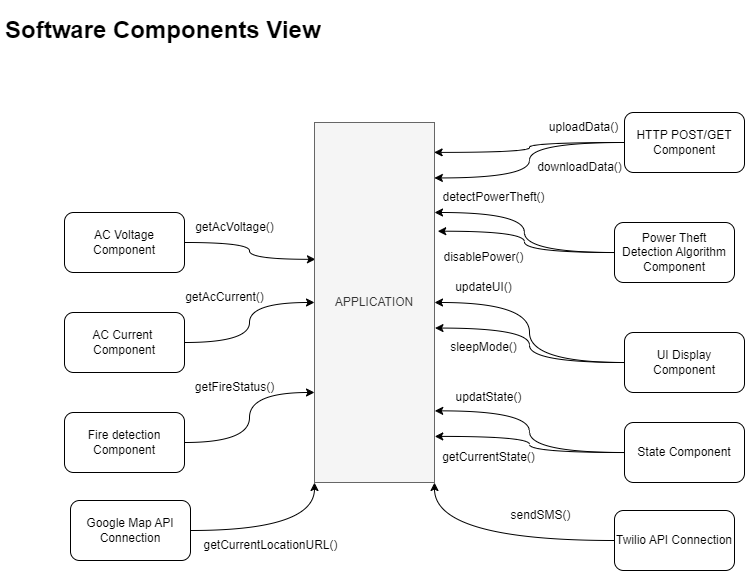

The diagram above was exported from draw.io. Its source (the exported page's mxGraphModel, read from the mxfile embedded in the PNG):
<mxGraphModel dx="1035" dy="626" grid="1" gridSize="10" guides="1" tooltips="1" connect="1" arrows="1" fold="1" page="1" pageScale="1" pageWidth="827" pageHeight="583" math="0" shadow="0">
  <root>
    <mxCell id="WIyWlLk6GJQsqaUBKTNV-0" />
    <mxCell id="WIyWlLk6GJQsqaUBKTNV-1" parent="WIyWlLk6GJQsqaUBKTNV-0" />
    <mxCell id="FX0mstTCaISoa5ZHqfID-25" style="edgeStyle=orthogonalEdgeStyle;curved=1;orthogonalLoop=1;jettySize=auto;html=1;exitX=0;exitY=0.5;exitDx=0;exitDy=0;entryX=0.997;entryY=0.083;entryDx=0;entryDy=0;entryPerimeter=0;" parent="WIyWlLk6GJQsqaUBKTNV-1" source="FX0mstTCaISoa5ZHqfID-2" target="FX0mstTCaISoa5ZHqfID-8" edge="1">
      <mxGeometry relative="1" as="geometry" />
    </mxCell>
    <mxCell id="FX0mstTCaISoa5ZHqfID-28" style="edgeStyle=orthogonalEdgeStyle;curved=1;orthogonalLoop=1;jettySize=auto;html=1;exitX=0;exitY=0.5;exitDx=0;exitDy=0;entryX=0.999;entryY=0.154;entryDx=0;entryDy=0;entryPerimeter=0;" parent="WIyWlLk6GJQsqaUBKTNV-1" source="FX0mstTCaISoa5ZHqfID-2" target="FX0mstTCaISoa5ZHqfID-8" edge="1">
      <mxGeometry relative="1" as="geometry" />
    </mxCell>
    <mxCell id="FX0mstTCaISoa5ZHqfID-2" value="HTTP POST/GET Component" style="rounded=1;whiteSpace=wrap;html=1;" parent="WIyWlLk6GJQsqaUBKTNV-1" vertex="1">
      <mxGeometry x="634" y="112" width="120" height="60" as="geometry" />
    </mxCell>
    <mxCell id="FX0mstTCaISoa5ZHqfID-11" style="edgeStyle=orthogonalEdgeStyle;curved=1;orthogonalLoop=1;jettySize=auto;html=1;exitX=1;exitY=0.5;exitDx=0;exitDy=0;entryX=0.008;entryY=0.38;entryDx=0;entryDy=0;entryPerimeter=0;" parent="WIyWlLk6GJQsqaUBKTNV-1" source="FX0mstTCaISoa5ZHqfID-3" target="FX0mstTCaISoa5ZHqfID-8" edge="1">
      <mxGeometry relative="1" as="geometry" />
    </mxCell>
    <mxCell id="FX0mstTCaISoa5ZHqfID-3" value="AC Voltage Component" style="rounded=1;whiteSpace=wrap;html=1;" parent="WIyWlLk6GJQsqaUBKTNV-1" vertex="1">
      <mxGeometry x="74" y="212" width="120" height="60" as="geometry" />
    </mxCell>
    <mxCell id="FX0mstTCaISoa5ZHqfID-14" style="edgeStyle=orthogonalEdgeStyle;curved=1;orthogonalLoop=1;jettySize=auto;html=1;exitX=1;exitY=0.5;exitDx=0;exitDy=0;" parent="WIyWlLk6GJQsqaUBKTNV-1" source="FX0mstTCaISoa5ZHqfID-4" target="FX0mstTCaISoa5ZHqfID-8" edge="1">
      <mxGeometry relative="1" as="geometry" />
    </mxCell>
    <mxCell id="FX0mstTCaISoa5ZHqfID-4" value="AC Current&amp;nbsp;&lt;br&gt;Component" style="rounded=1;whiteSpace=wrap;html=1;" parent="WIyWlLk6GJQsqaUBKTNV-1" vertex="1">
      <mxGeometry x="74" y="312" width="120" height="60" as="geometry" />
    </mxCell>
    <mxCell id="FX0mstTCaISoa5ZHqfID-30" style="edgeStyle=orthogonalEdgeStyle;curved=1;orthogonalLoop=1;jettySize=auto;html=1;exitX=0;exitY=0.5;exitDx=0;exitDy=0;entryX=1;entryY=0.25;entryDx=0;entryDy=0;" parent="WIyWlLk6GJQsqaUBKTNV-1" source="FX0mstTCaISoa5ZHqfID-5" target="FX0mstTCaISoa5ZHqfID-8" edge="1">
      <mxGeometry relative="1" as="geometry" />
    </mxCell>
    <mxCell id="FX0mstTCaISoa5ZHqfID-31" style="edgeStyle=orthogonalEdgeStyle;curved=1;orthogonalLoop=1;jettySize=auto;html=1;exitX=0;exitY=0.5;exitDx=0;exitDy=0;entryX=1.027;entryY=0.302;entryDx=0;entryDy=0;entryPerimeter=0;" parent="WIyWlLk6GJQsqaUBKTNV-1" source="FX0mstTCaISoa5ZHqfID-5" target="FX0mstTCaISoa5ZHqfID-8" edge="1">
      <mxGeometry relative="1" as="geometry" />
    </mxCell>
    <mxCell id="FX0mstTCaISoa5ZHqfID-5" value="Power Theft Detection Algorithm Component" style="rounded=1;whiteSpace=wrap;html=1;" parent="WIyWlLk6GJQsqaUBKTNV-1" vertex="1">
      <mxGeometry x="624" y="222" width="120" height="60" as="geometry" />
    </mxCell>
    <mxCell id="FX0mstTCaISoa5ZHqfID-19" style="edgeStyle=orthogonalEdgeStyle;curved=1;orthogonalLoop=1;jettySize=auto;html=1;exitX=0;exitY=0.5;exitDx=0;exitDy=0;entryX=1;entryY=0.5;entryDx=0;entryDy=0;" parent="WIyWlLk6GJQsqaUBKTNV-1" source="FX0mstTCaISoa5ZHqfID-6" target="FX0mstTCaISoa5ZHqfID-8" edge="1">
      <mxGeometry relative="1" as="geometry" />
    </mxCell>
    <mxCell id="FX0mstTCaISoa5ZHqfID-32" style="edgeStyle=orthogonalEdgeStyle;curved=1;orthogonalLoop=1;jettySize=auto;html=1;exitX=0;exitY=0.5;exitDx=0;exitDy=0;entryX=1.004;entryY=0.571;entryDx=0;entryDy=0;entryPerimeter=0;" parent="WIyWlLk6GJQsqaUBKTNV-1" source="FX0mstTCaISoa5ZHqfID-6" target="FX0mstTCaISoa5ZHqfID-8" edge="1">
      <mxGeometry relative="1" as="geometry" />
    </mxCell>
    <mxCell id="FX0mstTCaISoa5ZHqfID-6" value="UI Display Component" style="rounded=1;whiteSpace=wrap;html=1;" parent="WIyWlLk6GJQsqaUBKTNV-1" vertex="1">
      <mxGeometry x="634" y="332" width="120" height="60" as="geometry" />
    </mxCell>
    <mxCell id="FX0mstTCaISoa5ZHqfID-16" style="edgeStyle=orthogonalEdgeStyle;curved=1;orthogonalLoop=1;jettySize=auto;html=1;exitX=1;exitY=0.5;exitDx=0;exitDy=0;entryX=0;entryY=0.75;entryDx=0;entryDy=0;" parent="WIyWlLk6GJQsqaUBKTNV-1" source="FX0mstTCaISoa5ZHqfID-7" target="FX0mstTCaISoa5ZHqfID-8" edge="1">
      <mxGeometry relative="1" as="geometry" />
    </mxCell>
    <mxCell id="FX0mstTCaISoa5ZHqfID-7" value="Fire detection&lt;br&gt;Component" style="rounded=1;whiteSpace=wrap;html=1;" parent="WIyWlLk6GJQsqaUBKTNV-1" vertex="1">
      <mxGeometry x="74" y="412" width="120" height="60" as="geometry" />
    </mxCell>
    <mxCell id="FX0mstTCaISoa5ZHqfID-8" value="APPLICATION" style="rounded=0;whiteSpace=wrap;html=1;fillColor=#f5f5f5;fontColor=#333333;strokeColor=#666666;" parent="WIyWlLk6GJQsqaUBKTNV-1" vertex="1">
      <mxGeometry x="324" y="122" width="120" height="360" as="geometry" />
    </mxCell>
    <mxCell id="FX0mstTCaISoa5ZHqfID-12" value="getAcVoltage()" style="text;html=1;align=center;verticalAlign=middle;resizable=0;points=[];autosize=1;strokeColor=none;fillColor=none;" parent="WIyWlLk6GJQsqaUBKTNV-1" vertex="1">
      <mxGeometry x="194" y="212" width="100" height="30" as="geometry" />
    </mxCell>
    <mxCell id="FX0mstTCaISoa5ZHqfID-15" value="getAcCurrent()" style="text;html=1;align=center;verticalAlign=middle;resizable=0;points=[];autosize=1;strokeColor=none;fillColor=none;" parent="WIyWlLk6GJQsqaUBKTNV-1" vertex="1">
      <mxGeometry x="184" y="282" width="100" height="30" as="geometry" />
    </mxCell>
    <mxCell id="FX0mstTCaISoa5ZHqfID-33" style="edgeStyle=orthogonalEdgeStyle;curved=1;orthogonalLoop=1;jettySize=auto;html=1;exitX=0;exitY=0.5;exitDx=0;exitDy=0;entryX=1.002;entryY=0.801;entryDx=0;entryDy=0;entryPerimeter=0;" parent="WIyWlLk6GJQsqaUBKTNV-1" source="FX0mstTCaISoa5ZHqfID-17" target="FX0mstTCaISoa5ZHqfID-8" edge="1">
      <mxGeometry relative="1" as="geometry" />
    </mxCell>
    <mxCell id="FX0mstTCaISoa5ZHqfID-34" style="edgeStyle=orthogonalEdgeStyle;curved=1;orthogonalLoop=1;jettySize=auto;html=1;exitX=0;exitY=0.5;exitDx=0;exitDy=0;entryX=1.002;entryY=0.872;entryDx=0;entryDy=0;entryPerimeter=0;" parent="WIyWlLk6GJQsqaUBKTNV-1" source="FX0mstTCaISoa5ZHqfID-17" target="FX0mstTCaISoa5ZHqfID-8" edge="1">
      <mxGeometry relative="1" as="geometry" />
    </mxCell>
    <mxCell id="FX0mstTCaISoa5ZHqfID-17" value="State Component" style="rounded=1;whiteSpace=wrap;html=1;" parent="WIyWlLk6GJQsqaUBKTNV-1" vertex="1">
      <mxGeometry x="634" y="422" width="120" height="60" as="geometry" />
    </mxCell>
    <mxCell id="FX0mstTCaISoa5ZHqfID-18" value="getFireStatus()" style="text;html=1;align=center;verticalAlign=middle;resizable=0;points=[];autosize=1;strokeColor=none;fillColor=none;" parent="WIyWlLk6GJQsqaUBKTNV-1" vertex="1">
      <mxGeometry x="194" y="372" width="100" height="30" as="geometry" />
    </mxCell>
    <mxCell id="FX0mstTCaISoa5ZHqfID-20" value="updateUI()" style="text;html=1;align=center;verticalAlign=middle;resizable=0;points=[];autosize=1;strokeColor=none;fillColor=none;" parent="WIyWlLk6GJQsqaUBKTNV-1" vertex="1">
      <mxGeometry x="453" y="272" width="80" height="30" as="geometry" />
    </mxCell>
    <mxCell id="FX0mstTCaISoa5ZHqfID-21" value="sleepMode()" style="text;html=1;align=center;verticalAlign=middle;resizable=0;points=[];autosize=1;strokeColor=none;fillColor=none;" parent="WIyWlLk6GJQsqaUBKTNV-1" vertex="1">
      <mxGeometry x="448" y="332" width="90" height="30" as="geometry" />
    </mxCell>
    <mxCell id="FX0mstTCaISoa5ZHqfID-23" value="detectPowerTheft()" style="text;html=1;align=center;verticalAlign=middle;resizable=0;points=[];autosize=1;strokeColor=none;fillColor=none;" parent="WIyWlLk6GJQsqaUBKTNV-1" vertex="1">
      <mxGeometry x="438" y="182" width="130" height="30" as="geometry" />
    </mxCell>
    <mxCell id="FX0mstTCaISoa5ZHqfID-24" value="disablePower()" style="text;html=1;align=center;verticalAlign=middle;resizable=0;points=[];autosize=1;strokeColor=none;fillColor=none;" parent="WIyWlLk6GJQsqaUBKTNV-1" vertex="1">
      <mxGeometry x="443" y="242" width="100" height="30" as="geometry" />
    </mxCell>
    <mxCell id="FX0mstTCaISoa5ZHqfID-26" value="uploadData()" style="text;html=1;align=center;verticalAlign=middle;resizable=0;points=[];autosize=1;strokeColor=none;fillColor=none;" parent="WIyWlLk6GJQsqaUBKTNV-1" vertex="1">
      <mxGeometry x="548" y="112" width="90" height="30" as="geometry" />
    </mxCell>
    <mxCell id="FX0mstTCaISoa5ZHqfID-27" value="downloadData()" style="text;html=1;align=center;verticalAlign=middle;resizable=0;points=[];autosize=1;strokeColor=none;fillColor=none;" parent="WIyWlLk6GJQsqaUBKTNV-1" vertex="1">
      <mxGeometry x="534" y="152" width="110" height="30" as="geometry" />
    </mxCell>
    <mxCell id="FX0mstTCaISoa5ZHqfID-35" value="getCurrentState()" style="text;html=1;align=center;verticalAlign=middle;resizable=0;points=[];autosize=1;strokeColor=none;fillColor=none;" parent="WIyWlLk6GJQsqaUBKTNV-1" vertex="1">
      <mxGeometry x="438" y="442" width="120" height="30" as="geometry" />
    </mxCell>
    <mxCell id="FX0mstTCaISoa5ZHqfID-36" value="updatState()" style="text;html=1;align=center;verticalAlign=middle;resizable=0;points=[];autosize=1;strokeColor=none;fillColor=none;" parent="WIyWlLk6GJQsqaUBKTNV-1" vertex="1">
      <mxGeometry x="453" y="382" width="90" height="30" as="geometry" />
    </mxCell>
    <mxCell id="FX0mstTCaISoa5ZHqfID-37" value="&lt;h1&gt;Software Components View&lt;/h1&gt;&lt;p&gt;.&lt;/p&gt;" style="text;html=1;strokeColor=none;fillColor=none;spacing=5;spacingTop=-20;whiteSpace=wrap;overflow=hidden;rounded=0;" parent="WIyWlLk6GJQsqaUBKTNV-1" vertex="1">
      <mxGeometry x="10" y="10" width="340" height="40" as="geometry" />
    </mxCell>
    <mxCell id="QGtmuJnQa6mjmu7uHPmA-0" value="Twilio API Connection" style="rounded=1;whiteSpace=wrap;html=1;" parent="WIyWlLk6GJQsqaUBKTNV-1" vertex="1">
      <mxGeometry x="624" y="510" width="120" height="60" as="geometry" />
    </mxCell>
    <mxCell id="QGtmuJnQa6mjmu7uHPmA-1" style="edgeStyle=orthogonalEdgeStyle;curved=1;orthogonalLoop=1;jettySize=auto;html=1;exitX=0;exitY=0.5;exitDx=0;exitDy=0;entryX=1;entryY=1;entryDx=0;entryDy=0;" parent="WIyWlLk6GJQsqaUBKTNV-1" source="QGtmuJnQa6mjmu7uHPmA-0" target="FX0mstTCaISoa5ZHqfID-8" edge="1">
      <mxGeometry relative="1" as="geometry">
        <mxPoint x="644" y="462" as="sourcePoint" />
        <mxPoint x="454.24" y="445.91999999999996" as="targetPoint" />
      </mxGeometry>
    </mxCell>
    <mxCell id="QGtmuJnQa6mjmu7uHPmA-2" value="sendSMS()" style="text;html=1;align=center;verticalAlign=middle;resizable=0;points=[];autosize=1;strokeColor=none;fillColor=none;" parent="WIyWlLk6GJQsqaUBKTNV-1" vertex="1">
      <mxGeometry x="510" y="500" width="80" height="30" as="geometry" />
    </mxCell>
    <mxCell id="QGtmuJnQa6mjmu7uHPmA-7" style="edgeStyle=orthogonalEdgeStyle;jumpStyle=arc;orthogonalLoop=1;jettySize=auto;html=1;exitX=1;exitY=0.5;exitDx=0;exitDy=0;entryX=0;entryY=1;entryDx=0;entryDy=0;fontSize=12;endArrow=classic;endFill=1;curved=1;" parent="WIyWlLk6GJQsqaUBKTNV-1" source="QGtmuJnQa6mjmu7uHPmA-3" target="FX0mstTCaISoa5ZHqfID-8" edge="1">
      <mxGeometry relative="1" as="geometry" />
    </mxCell>
    <mxCell id="QGtmuJnQa6mjmu7uHPmA-3" value="Google Map API Connection" style="rounded=1;whiteSpace=wrap;html=1;" parent="WIyWlLk6GJQsqaUBKTNV-1" vertex="1">
      <mxGeometry x="80" y="500" width="120" height="60" as="geometry" />
    </mxCell>
    <mxCell id="QGtmuJnQa6mjmu7uHPmA-4" value="getCurrentLocationURL()" style="text;html=1;align=center;verticalAlign=middle;resizable=0;points=[];autosize=1;strokeColor=none;fillColor=none;" parent="WIyWlLk6GJQsqaUBKTNV-1" vertex="1">
      <mxGeometry x="200" y="530" width="160" height="30" as="geometry" />
    </mxCell>
  </root>
</mxGraphModel>